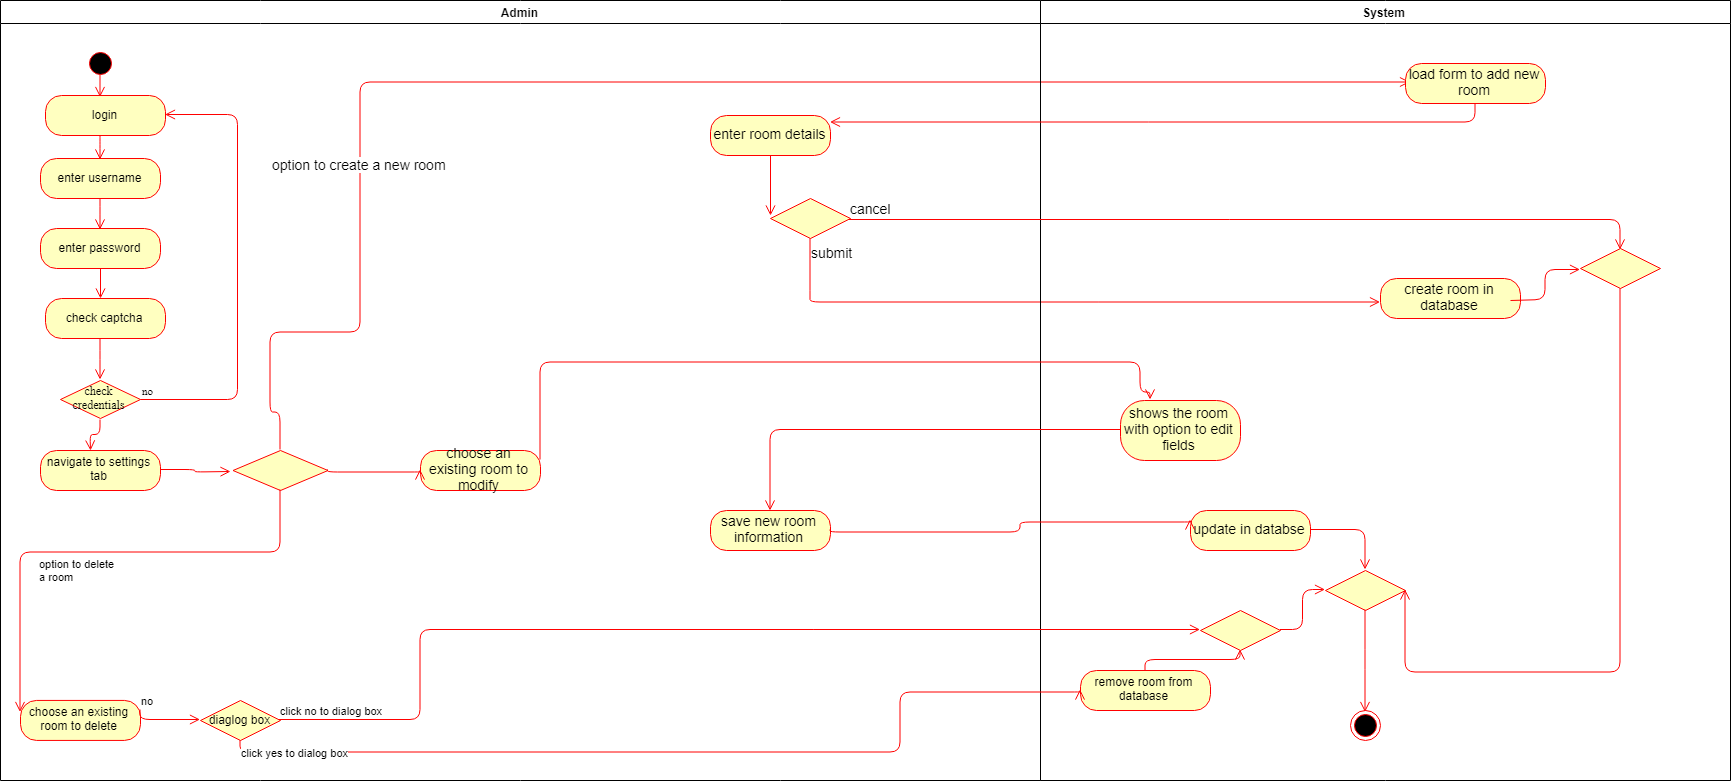

The diagram above was exported from draw.io. Its source (the exported page's mxGraphModel, read from the mxfile embedded in the PNG):
<mxGraphModel dx="2018" dy="1611" grid="1" gridSize="10" guides="1" tooltips="1" connect="1" arrows="1" fold="1" page="1" pageScale="1" pageWidth="1169" pageHeight="826" background="#ffffff" math="0" shadow="0">
  <root>
    <mxCell id="0" />
    <mxCell id="1" parent="0" />
    <mxCell id="2" value="Admin" style="swimlane;whiteSpace=wrap" parent="1" vertex="1">
      <mxGeometry x="30" y="-810" width="1040" height="780" as="geometry" />
    </mxCell>
    <mxCell id="5" value="z" style="ellipse;shape=startState;fillColor=#000000;strokeColor=#ff0000;" parent="2" vertex="1">
      <mxGeometry x="85" y="48" width="30" height="30" as="geometry" />
    </mxCell>
    <mxCell id="PS1lvd3-twot8aTohiE6-61" value="" style="edgeStyle=orthogonalEdgeStyle;html=1;verticalAlign=bottom;endArrow=open;endSize=8;strokeColor=#ff0000;fontFamily=Times New Roman;" edge="1" parent="2">
      <mxGeometry relative="1" as="geometry">
        <mxPoint x="100" y="97" as="targetPoint" />
        <mxPoint x="100" y="75.00000000000011" as="sourcePoint" />
        <Array as="points">
          <mxPoint x="100" y="97" />
          <mxPoint x="100" y="97" />
        </Array>
      </mxGeometry>
    </mxCell>
    <mxCell id="PS1lvd3-twot8aTohiE6-62" value="login" style="rounded=1;whiteSpace=wrap;html=1;arcSize=40;fontColor=#000000;fillColor=#ffffc0;strokeColor=#ff0000;" vertex="1" parent="2">
      <mxGeometry x="45" y="95" width="120" height="40" as="geometry" />
    </mxCell>
    <mxCell id="PS1lvd3-twot8aTohiE6-63" value="" style="edgeStyle=orthogonalEdgeStyle;html=1;verticalAlign=bottom;endArrow=open;endSize=8;strokeColor=#ff0000;fontFamily=Times New Roman;" edge="1" parent="2" source="PS1lvd3-twot8aTohiE6-62">
      <mxGeometry relative="1" as="geometry">
        <mxPoint x="100" y="158" as="targetPoint" />
        <Array as="points">
          <mxPoint x="100" y="138" />
          <mxPoint x="100" y="138" />
        </Array>
      </mxGeometry>
    </mxCell>
    <mxCell id="PS1lvd3-twot8aTohiE6-64" value="enter username" style="rounded=1;whiteSpace=wrap;html=1;arcSize=40;fontColor=#000000;fillColor=#ffffc0;strokeColor=#ff0000;" vertex="1" parent="2">
      <mxGeometry x="40" y="158" width="120" height="40" as="geometry" />
    </mxCell>
    <mxCell id="PS1lvd3-twot8aTohiE6-65" value="" style="edgeStyle=orthogonalEdgeStyle;html=1;verticalAlign=bottom;endArrow=open;endSize=8;strokeColor=#ff0000;fontFamily=Times New Roman;entryX=0.5;entryY=0;entryDx=0;entryDy=0;" edge="1" parent="2" source="PS1lvd3-twot8aTohiE6-64" target="PS1lvd3-twot8aTohiE6-66">
      <mxGeometry relative="1" as="geometry">
        <mxPoint x="100" y="228" as="targetPoint" />
      </mxGeometry>
    </mxCell>
    <mxCell id="PS1lvd3-twot8aTohiE6-66" value="enter password" style="rounded=1;whiteSpace=wrap;html=1;arcSize=40;fontColor=#000000;fillColor=#ffffc0;strokeColor=#ff0000;" vertex="1" parent="2">
      <mxGeometry x="40" y="228" width="120" height="40" as="geometry" />
    </mxCell>
    <mxCell id="PS1lvd3-twot8aTohiE6-67" value="" style="edgeStyle=orthogonalEdgeStyle;html=1;verticalAlign=bottom;endArrow=open;endSize=8;strokeColor=#ff0000;fontFamily=Times New Roman;" edge="1" parent="2" source="PS1lvd3-twot8aTohiE6-66">
      <mxGeometry relative="1" as="geometry">
        <mxPoint x="100" y="298" as="targetPoint" />
      </mxGeometry>
    </mxCell>
    <mxCell id="PS1lvd3-twot8aTohiE6-68" value="check captcha" style="rounded=1;whiteSpace=wrap;html=1;arcSize=40;fontColor=#000000;fillColor=#ffffc0;strokeColor=#ff0000;" vertex="1" parent="2">
      <mxGeometry x="45" y="298" width="120" height="40" as="geometry" />
    </mxCell>
    <mxCell id="PS1lvd3-twot8aTohiE6-69" value="" style="edgeStyle=orthogonalEdgeStyle;html=1;verticalAlign=bottom;endArrow=open;endSize=8;strokeColor=#ff0000;fontFamily=Times New Roman;entryX=0.5;entryY=0;entryDx=0;entryDy=0;" edge="1" parent="2" source="PS1lvd3-twot8aTohiE6-68" target="PS1lvd3-twot8aTohiE6-70">
      <mxGeometry relative="1" as="geometry">
        <mxPoint x="105" y="373" as="targetPoint" />
        <Array as="points">
          <mxPoint x="100" y="350" />
          <mxPoint x="100" y="350" />
        </Array>
      </mxGeometry>
    </mxCell>
    <mxCell id="PS1lvd3-twot8aTohiE6-70" value="check credentials" style="rhombus;whiteSpace=wrap;html=1;fillColor=#ffffc0;strokeColor=#ff0000;fontFamily=Times New Roman;fontStyle=0" vertex="1" parent="2">
      <mxGeometry x="60" y="380" width="80" height="38" as="geometry" />
    </mxCell>
    <mxCell id="PS1lvd3-twot8aTohiE6-71" value="no" style="edgeStyle=orthogonalEdgeStyle;html=1;align=left;verticalAlign=bottom;endArrow=open;endSize=8;strokeColor=#ff0000;fontFamily=Times New Roman;entryX=1;entryY=0.5;entryDx=0;entryDy=0;" edge="1" parent="2" source="PS1lvd3-twot8aTohiE6-70" target="PS1lvd3-twot8aTohiE6-62">
      <mxGeometry x="-1" relative="1" as="geometry">
        <mxPoint x="215" y="145" as="targetPoint" />
        <Array as="points">
          <mxPoint x="236" y="399" />
          <mxPoint x="236" y="115" />
        </Array>
      </mxGeometry>
    </mxCell>
    <mxCell id="PS1lvd3-twot8aTohiE6-85" value="navigate to settings tab" style="rounded=1;whiteSpace=wrap;html=1;arcSize=40;fontColor=#000000;fillColor=#ffffc0;strokeColor=#ff0000;" vertex="1" parent="2">
      <mxGeometry x="40" y="450" width="120" height="40" as="geometry" />
    </mxCell>
    <mxCell id="PS1lvd3-twot8aTohiE6-86" value="" style="edgeStyle=orthogonalEdgeStyle;html=1;verticalAlign=bottom;endArrow=open;endSize=8;strokeColor=#ff0000;exitX=1;exitY=0.5;exitDx=0;exitDy=0;" edge="1" source="PS1lvd3-twot8aTohiE6-85" parent="2">
      <mxGeometry relative="1" as="geometry">
        <mxPoint x="230" y="471" as="targetPoint" />
        <mxPoint x="180" y="470" as="sourcePoint" />
      </mxGeometry>
    </mxCell>
    <mxCell id="PS1lvd3-twot8aTohiE6-94" value="" style="rhombus;whiteSpace=wrap;html=1;fillColor=#ffffc0;strokeColor=#ff0000;" vertex="1" parent="2">
      <mxGeometry x="232.5" y="450" width="95" height="40" as="geometry" />
    </mxCell>
    <mxCell id="PS1lvd3-twot8aTohiE6-105" value="option to delete&amp;nbsp;&lt;br&gt;a room&lt;br&gt;" style="edgeStyle=orthogonalEdgeStyle;html=1;align=left;verticalAlign=top;endArrow=open;endSize=8;strokeColor=#ff0000;exitX=0.5;exitY=1;exitDx=0;exitDy=0;" edge="1" parent="2" source="PS1lvd3-twot8aTohiE6-94">
      <mxGeometry x="0.2632" relative="1" as="geometry">
        <mxPoint x="19.85714285714289" y="710.4999999999999" as="targetPoint" />
        <mxPoint x="60" y="550" as="sourcePoint" />
        <Array as="points">
          <mxPoint x="280" y="551" />
          <mxPoint x="20" y="551" />
        </Array>
        <mxPoint as="offset" />
      </mxGeometry>
    </mxCell>
    <mxCell id="PS1lvd3-twot8aTohiE6-106" value="choose an existing room to delete" style="rounded=1;whiteSpace=wrap;html=1;arcSize=40;fontColor=#000000;fillColor=#ffffc0;strokeColor=#ff0000;" vertex="1" parent="2">
      <mxGeometry x="20" y="699.9286063058036" width="120" height="40" as="geometry" />
    </mxCell>
    <mxCell id="PS1lvd3-twot8aTohiE6-95" value="&lt;br&gt;&lt;br&gt;" style="edgeStyle=orthogonalEdgeStyle;html=1;align=left;verticalAlign=bottom;endArrow=open;endSize=8;strokeColor=#ff0000;exitX=0.5;exitY=0;exitDx=0;exitDy=0;" edge="1" source="PS1lvd3-twot8aTohiE6-94" parent="2">
      <mxGeometry x="-1" relative="1" as="geometry">
        <mxPoint x="1410" y="81" as="targetPoint" />
        <mxPoint x="330" y="461" as="sourcePoint" />
        <Array as="points">
          <mxPoint x="280" y="411" />
          <mxPoint x="270" y="411" />
          <mxPoint x="270" y="331" />
          <mxPoint x="360" y="331" />
          <mxPoint x="360" y="81" />
          <mxPoint x="1050" y="81" />
        </Array>
      </mxGeometry>
    </mxCell>
    <mxCell id="PS1lvd3-twot8aTohiE6-128" value="&lt;font style=&quot;font-size: 14px&quot;&gt;option to create a new room&lt;/font&gt;" style="text;html=1;resizable=0;points=[];align=center;verticalAlign=middle;labelBackgroundColor=#ffffff;" vertex="1" connectable="0" parent="PS1lvd3-twot8aTohiE6-95">
      <mxGeometry x="-0.4933" y="2" relative="1" as="geometry">
        <mxPoint y="-1" as="offset" />
      </mxGeometry>
    </mxCell>
    <mxCell id="PS1lvd3-twot8aTohiE6-107" value="diaglog box" style="rhombus;whiteSpace=wrap;html=1;fillColor=#ffffc0;strokeColor=#ff0000;" vertex="1" parent="2">
      <mxGeometry x="200" y="700" width="80" height="40" as="geometry" />
    </mxCell>
    <mxCell id="PS1lvd3-twot8aTohiE6-123" value="no" style="edgeStyle=orthogonalEdgeStyle;html=1;align=left;verticalAlign=bottom;endArrow=open;endSize=8;strokeColor=#ff0000;exitX=1;exitY=0.25;exitDx=0;exitDy=0;entryX=0;entryY=0.5;entryDx=0;entryDy=0;" edge="1" parent="2" source="PS1lvd3-twot8aTohiE6-106" target="PS1lvd3-twot8aTohiE6-107">
      <mxGeometry x="-1" relative="1" as="geometry">
        <mxPoint x="220" y="700" as="targetPoint" />
        <mxPoint x="160" y="700" as="sourcePoint" />
        <Array as="points">
          <mxPoint x="140" y="720" />
        </Array>
      </mxGeometry>
    </mxCell>
    <mxCell id="PS1lvd3-twot8aTohiE6-133" value="&lt;font style=&quot;font-size: 14px&quot;&gt;enter room details&lt;/font&gt;" style="rounded=1;whiteSpace=wrap;html=1;arcSize=40;fontColor=#000000;fillColor=#ffffc0;strokeColor=#ff0000;" vertex="1" parent="2">
      <mxGeometry x="710" y="115" width="120" height="40" as="geometry" />
    </mxCell>
    <mxCell id="PS1lvd3-twot8aTohiE6-134" value="" style="edgeStyle=orthogonalEdgeStyle;html=1;verticalAlign=bottom;endArrow=open;endSize=8;strokeColor=#ff0000;align=left;" edge="1" source="PS1lvd3-twot8aTohiE6-133" parent="2">
      <mxGeometry relative="1" as="geometry">
        <mxPoint x="770" y="215" as="targetPoint" />
      </mxGeometry>
    </mxCell>
    <mxCell id="PS1lvd3-twot8aTohiE6-138" value="" style="rhombus;whiteSpace=wrap;html=1;fillColor=#ffffc0;strokeColor=#ff0000;" vertex="1" parent="2">
      <mxGeometry x="770" y="198" width="80" height="40" as="geometry" />
    </mxCell>
    <mxCell id="PS1lvd3-twot8aTohiE6-140" value="&lt;font style=&quot;font-size: 14px&quot;&gt;submit&lt;/font&gt;" style="edgeStyle=orthogonalEdgeStyle;html=1;align=left;verticalAlign=top;endArrow=open;endSize=8;strokeColor=#ff0000;" edge="1" source="PS1lvd3-twot8aTohiE6-138" parent="2">
      <mxGeometry x="-1" relative="1" as="geometry">
        <mxPoint x="1380" y="301" as="targetPoint" />
        <Array as="points">
          <mxPoint x="810" y="291" />
          <mxPoint x="810" y="291" />
        </Array>
      </mxGeometry>
    </mxCell>
    <mxCell id="PS1lvd3-twot8aTohiE6-150" value="&lt;font style=&quot;font-size: 14px&quot;&gt;choose an existing room to modify&lt;/font&gt;" style="rounded=1;whiteSpace=wrap;html=1;arcSize=40;fontColor=#000000;fillColor=#ffffc0;strokeColor=#ff0000;" vertex="1" parent="2">
      <mxGeometry x="420" y="450" width="120" height="40" as="geometry" />
    </mxCell>
    <mxCell id="PS1lvd3-twot8aTohiE6-152" value="" style="edgeStyle=orthogonalEdgeStyle;html=1;verticalAlign=bottom;endArrow=open;endSize=8;strokeColor=#ff0000;exitX=1;exitY=0.5;exitDx=0;exitDy=0;entryX=0;entryY=0.5;entryDx=0;entryDy=0;" edge="1" parent="2" source="PS1lvd3-twot8aTohiE6-94" target="PS1lvd3-twot8aTohiE6-150">
      <mxGeometry relative="1" as="geometry">
        <mxPoint x="440.5" y="490" as="targetPoint" />
        <mxPoint x="370" y="490" as="sourcePoint" />
        <Array as="points">
          <mxPoint x="390" y="471" />
          <mxPoint x="390" y="471" />
        </Array>
      </mxGeometry>
    </mxCell>
    <mxCell id="3" value="System" style="swimlane;whiteSpace=wrap" parent="1" vertex="1">
      <mxGeometry x="1070" y="-810" width="690" height="780" as="geometry" />
    </mxCell>
    <mxCell id="38" value="" style="ellipse;shape=endState;fillColor=#000000;strokeColor=#ff0000" parent="3" vertex="1">
      <mxGeometry x="310" y="710" width="30" height="30" as="geometry" />
    </mxCell>
    <mxCell id="PS1lvd3-twot8aTohiE6-115" value="" style="rhombus;whiteSpace=wrap;html=1;fillColor=#ffffc0;strokeColor=#ff0000;" vertex="1" parent="3">
      <mxGeometry x="285" y="570" width="80" height="40" as="geometry" />
    </mxCell>
    <mxCell id="PS1lvd3-twot8aTohiE6-117" value="&lt;br&gt;&lt;br&gt;" style="edgeStyle=orthogonalEdgeStyle;html=1;align=left;verticalAlign=top;endArrow=open;endSize=8;strokeColor=#ff0000;exitX=0.5;exitY=1;exitDx=0;exitDy=0;" edge="1" source="PS1lvd3-twot8aTohiE6-115" parent="3">
      <mxGeometry x="-0.7619" y="125" relative="1" as="geometry">
        <mxPoint x="325" y="711" as="targetPoint" />
        <Array as="points">
          <mxPoint x="325" y="660" />
          <mxPoint x="325" y="660" />
        </Array>
        <mxPoint x="-2" y="-21" as="offset" />
      </mxGeometry>
    </mxCell>
    <mxCell id="PS1lvd3-twot8aTohiE6-120" value="" style="rhombus;whiteSpace=wrap;html=1;fillColor=#ffffc0;strokeColor=#ff0000;" vertex="1" parent="3">
      <mxGeometry x="160" y="610" width="80" height="40" as="geometry" />
    </mxCell>
    <mxCell id="PS1lvd3-twot8aTohiE6-121" value="&lt;br&gt;&lt;br&gt;" style="edgeStyle=orthogonalEdgeStyle;html=1;align=left;verticalAlign=bottom;endArrow=open;endSize=8;strokeColor=#ff0000;entryX=0;entryY=0.5;entryDx=0;entryDy=0;exitX=1;exitY=0.5;exitDx=0;exitDy=0;" edge="1" source="PS1lvd3-twot8aTohiE6-120" parent="3" target="PS1lvd3-twot8aTohiE6-115">
      <mxGeometry x="-0.1505" y="53" relative="1" as="geometry">
        <mxPoint x="280" y="600" as="targetPoint" />
        <mxPoint x="130" y="690" as="sourcePoint" />
        <mxPoint as="offset" />
      </mxGeometry>
    </mxCell>
    <mxCell id="PS1lvd3-twot8aTohiE6-125" value="remove room from database" style="rounded=1;whiteSpace=wrap;html=1;arcSize=40;fontColor=#000000;fillColor=#ffffc0;strokeColor=#ff0000;" vertex="1" parent="3">
      <mxGeometry x="40" y="670" width="130" height="40" as="geometry" />
    </mxCell>
    <mxCell id="PS1lvd3-twot8aTohiE6-126" value="" style="edgeStyle=orthogonalEdgeStyle;html=1;verticalAlign=bottom;endArrow=open;endSize=8;strokeColor=#ff0000;align=left;entryX=0.5;entryY=1;entryDx=0;entryDy=0;" edge="1" source="PS1lvd3-twot8aTohiE6-125" parent="3" target="PS1lvd3-twot8aTohiE6-120">
      <mxGeometry relative="1" as="geometry">
        <mxPoint x="195" y="800" as="targetPoint" />
      </mxGeometry>
    </mxCell>
    <mxCell id="PS1lvd3-twot8aTohiE6-131" value="&lt;font style=&quot;font-size: 14px&quot;&gt;load form to add new room&lt;/font&gt;" style="rounded=1;whiteSpace=wrap;html=1;arcSize=40;fontColor=#000000;fillColor=#ffffc0;strokeColor=#ff0000;" vertex="1" parent="3">
      <mxGeometry x="365" y="63" width="140" height="40" as="geometry" />
    </mxCell>
    <mxCell id="PS1lvd3-twot8aTohiE6-132" value="" style="edgeStyle=orthogonalEdgeStyle;html=1;verticalAlign=bottom;endArrow=open;endSize=8;strokeColor=#ff0000;align=left;" edge="1" source="PS1lvd3-twot8aTohiE6-131" parent="3">
      <mxGeometry relative="1" as="geometry">
        <mxPoint x="-210" y="121" as="targetPoint" />
        <Array as="points">
          <mxPoint x="435" y="121" />
        </Array>
      </mxGeometry>
    </mxCell>
    <mxCell id="PS1lvd3-twot8aTohiE6-141" value="&lt;font style=&quot;font-size: 14px&quot;&gt;create room in database&lt;/font&gt;" style="rounded=1;whiteSpace=wrap;html=1;arcSize=40;fontColor=#000000;fillColor=#ffffc0;strokeColor=#ff0000;" vertex="1" parent="3">
      <mxGeometry x="340" y="278" width="140" height="40" as="geometry" />
    </mxCell>
    <mxCell id="PS1lvd3-twot8aTohiE6-143" value="" style="rhombus;whiteSpace=wrap;html=1;fillColor=#ffffc0;strokeColor=#ff0000;" vertex="1" parent="3">
      <mxGeometry x="540" y="248" width="80" height="40" as="geometry" />
    </mxCell>
    <mxCell id="PS1lvd3-twot8aTohiE6-145" value="&lt;br&gt;&lt;br&gt;" style="edgeStyle=orthogonalEdgeStyle;html=1;align=left;verticalAlign=top;endArrow=open;endSize=8;strokeColor=#ff0000;entryX=1;entryY=0.5;entryDx=0;entryDy=0;" edge="1" source="PS1lvd3-twot8aTohiE6-143" parent="3" target="PS1lvd3-twot8aTohiE6-115">
      <mxGeometry x="-1" relative="1" as="geometry">
        <mxPoint x="610" y="670" as="targetPoint" />
        <Array as="points">
          <mxPoint x="580" y="671" />
          <mxPoint x="365" y="671" />
        </Array>
      </mxGeometry>
    </mxCell>
    <mxCell id="PS1lvd3-twot8aTohiE6-153" value="&lt;font style=&quot;font-size: 14px&quot;&gt;shows the room with option to edit fields&lt;/font&gt;" style="rounded=1;whiteSpace=wrap;html=1;arcSize=40;fontColor=#000000;fillColor=#ffffc0;strokeColor=#ff0000;" vertex="1" parent="3">
      <mxGeometry x="80" y="400" width="120" height="60" as="geometry" />
    </mxCell>
    <mxCell id="PS1lvd3-twot8aTohiE6-89" value="" style="edgeStyle=orthogonalEdgeStyle;html=1;verticalAlign=bottom;endArrow=open;endSize=8;strokeColor=#ff0000;exitX=0.5;exitY=1;exitDx=0;exitDy=0;" edge="1" parent="1" source="PS1lvd3-twot8aTohiE6-70">
      <mxGeometry relative="1" as="geometry">
        <mxPoint x="120" y="-360" as="targetPoint" />
        <mxPoint x="120" y="-370" as="sourcePoint" />
      </mxGeometry>
    </mxCell>
    <mxCell id="PS1lvd3-twot8aTohiE6-108" value="click no to dialog box" style="edgeStyle=orthogonalEdgeStyle;html=1;align=left;verticalAlign=bottom;endArrow=open;endSize=8;strokeColor=#ff0000;entryX=0;entryY=0.5;entryDx=0;entryDy=0;" edge="1" source="PS1lvd3-twot8aTohiE6-107" parent="1" target="PS1lvd3-twot8aTohiE6-120">
      <mxGeometry x="-1" relative="1" as="geometry">
        <mxPoint x="450" y="-120" as="targetPoint" />
        <Array as="points">
          <mxPoint x="450" y="-90" />
          <mxPoint x="450" y="-180" />
        </Array>
      </mxGeometry>
    </mxCell>
    <mxCell id="PS1lvd3-twot8aTohiE6-109" value="click yes to dialog box" style="edgeStyle=orthogonalEdgeStyle;html=1;align=left;verticalAlign=top;endArrow=open;endSize=8;strokeColor=#ff0000;entryX=0;entryY=0.5;entryDx=0;entryDy=0;" edge="1" source="PS1lvd3-twot8aTohiE6-107" parent="1" target="PS1lvd3-twot8aTohiE6-125">
      <mxGeometry x="-1" relative="1" as="geometry">
        <mxPoint x="930" y="-100" as="targetPoint" />
        <Array as="points">
          <mxPoint x="270" y="-59" />
          <mxPoint x="930" y="-59" />
          <mxPoint x="930" y="-119" />
        </Array>
      </mxGeometry>
    </mxCell>
    <mxCell id="PS1lvd3-twot8aTohiE6-139" value="&lt;font style=&quot;font-size: 14px&quot;&gt;cancel&lt;/font&gt;" style="edgeStyle=orthogonalEdgeStyle;html=1;align=left;verticalAlign=bottom;endArrow=open;endSize=8;strokeColor=#ff0000;entryX=0.5;entryY=0;entryDx=0;entryDy=0;" edge="1" source="PS1lvd3-twot8aTohiE6-138" parent="1" target="PS1lvd3-twot8aTohiE6-143">
      <mxGeometry x="-1" relative="1" as="geometry">
        <mxPoint x="1650" y="-592" as="targetPoint" />
      </mxGeometry>
    </mxCell>
    <mxCell id="PS1lvd3-twot8aTohiE6-149" value="" style="edgeStyle=orthogonalEdgeStyle;html=1;verticalAlign=bottom;endArrow=open;endSize=8;strokeColor=#ff0000;exitX=1;exitY=0.5;exitDx=0;exitDy=0;entryX=0;entryY=0.5;entryDx=0;entryDy=0;" edge="1" parent="1" target="PS1lvd3-twot8aTohiE6-143">
      <mxGeometry relative="1" as="geometry">
        <mxPoint x="1610.5" y="-510" as="targetPoint" />
        <mxPoint x="1540" y="-510" as="sourcePoint" />
      </mxGeometry>
    </mxCell>
    <mxCell id="PS1lvd3-twot8aTohiE6-156" value="" style="edgeStyle=orthogonalEdgeStyle;html=1;verticalAlign=bottom;endArrow=open;endSize=8;strokeColor=#ff0000;exitX=1;exitY=0.25;exitDx=0;exitDy=0;entryX=0.25;entryY=0;entryDx=0;entryDy=0;" edge="1" parent="1" source="PS1lvd3-twot8aTohiE6-150" target="PS1lvd3-twot8aTohiE6-153">
      <mxGeometry relative="1" as="geometry">
        <mxPoint x="1170" y="-429" as="targetPoint" />
        <mxPoint x="367" y="-329" as="sourcePoint" />
        <Array as="points">
          <mxPoint x="570" y="-449" />
          <mxPoint x="1170" y="-449" />
          <mxPoint x="1170" y="-419" />
          <mxPoint x="1180" y="-419" />
        </Array>
      </mxGeometry>
    </mxCell>
    <mxCell id="PS1lvd3-twot8aTohiE6-157" value="&lt;font style=&quot;font-size: 14px&quot;&gt;save new room information&lt;/font&gt;" style="rounded=1;whiteSpace=wrap;html=1;arcSize=40;fontColor=#000000;fillColor=#ffffc0;strokeColor=#ff0000;" vertex="1" parent="1">
      <mxGeometry x="740" y="-300" width="120" height="40" as="geometry" />
    </mxCell>
    <mxCell id="PS1lvd3-twot8aTohiE6-154" value="" style="edgeStyle=orthogonalEdgeStyle;html=1;verticalAlign=bottom;endArrow=open;endSize=8;strokeColor=#ff0000;align=left;" edge="1" source="PS1lvd3-twot8aTohiE6-153" parent="1" target="PS1lvd3-twot8aTohiE6-157">
      <mxGeometry relative="1" as="geometry">
        <mxPoint x="810" y="-320" as="targetPoint" />
      </mxGeometry>
    </mxCell>
    <mxCell id="PS1lvd3-twot8aTohiE6-163" value="" style="edgeStyle=orthogonalEdgeStyle;orthogonalLoop=1;jettySize=auto;html=1;endArrow=open;endSize=8;strokeColor=#ff0000;align=left;entryX=0.5;entryY=0;entryDx=0;entryDy=0;" edge="1" parent="1" source="PS1lvd3-twot8aTohiE6-160" target="PS1lvd3-twot8aTohiE6-115">
      <mxGeometry relative="1" as="geometry">
        <mxPoint x="1420" y="-280" as="targetPoint" />
      </mxGeometry>
    </mxCell>
    <mxCell id="PS1lvd3-twot8aTohiE6-160" value="&lt;font style=&quot;font-size: 14px&quot;&gt;update in databse&lt;/font&gt;" style="rounded=1;whiteSpace=wrap;html=1;arcSize=40;fontColor=#000000;fillColor=#ffffc0;strokeColor=#ff0000;" vertex="1" parent="1">
      <mxGeometry x="1220" y="-300" width="120" height="40" as="geometry" />
    </mxCell>
    <mxCell id="PS1lvd3-twot8aTohiE6-161" value="" style="edgeStyle=orthogonalEdgeStyle;html=1;verticalAlign=bottom;endArrow=open;endSize=8;strokeColor=#ff0000;entryX=0;entryY=0.25;entryDx=0;entryDy=0;exitX=1;exitY=0.5;exitDx=0;exitDy=0;" edge="1" parent="1" source="PS1lvd3-twot8aTohiE6-157" target="PS1lvd3-twot8aTohiE6-160">
      <mxGeometry relative="1" as="geometry">
        <mxPoint x="580" y="-279" as="targetPoint" />
        <mxPoint x="1050" y="-239" as="sourcePoint" />
        <Array as="points">
          <mxPoint x="1050" y="-279" />
          <mxPoint x="1050" y="-289" />
        </Array>
      </mxGeometry>
    </mxCell>
  </root>
</mxGraphModel>